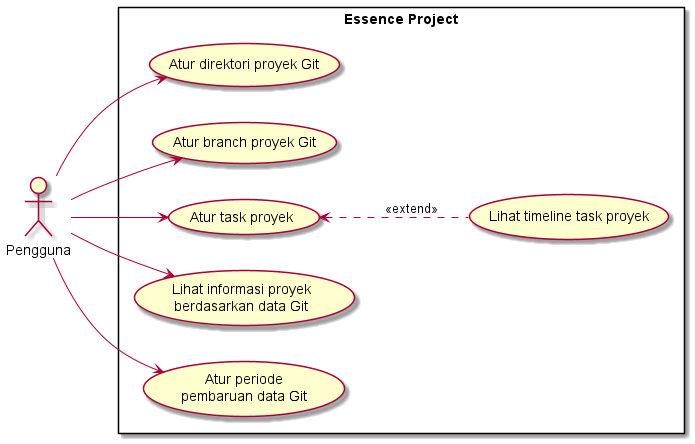

The diagram above was rendered by PlantUML. Its source (embedded in the PNG):
@startuml use_case
left to right direction
actor Pengguna as u
rectangle "Essence Project" {
    usecase "Atur direktori proyek Git" as uc1
    usecase "Atur branch proyek Git" as uc2
    usecase "Atur task proyek" as uc3
    usecase "Lihat timeline task proyek" as uc4
    usecase "Lihat informasi proyek\nberdasarkan data Git" as uc5
    usecase "Atur periode\npembaruan data Git" as uc6
} 
u --> uc1
u --> uc2
u --> uc3
u --> uc5
uc3 <.. uc4 : <<extend>>
u --> uc6
@enduml